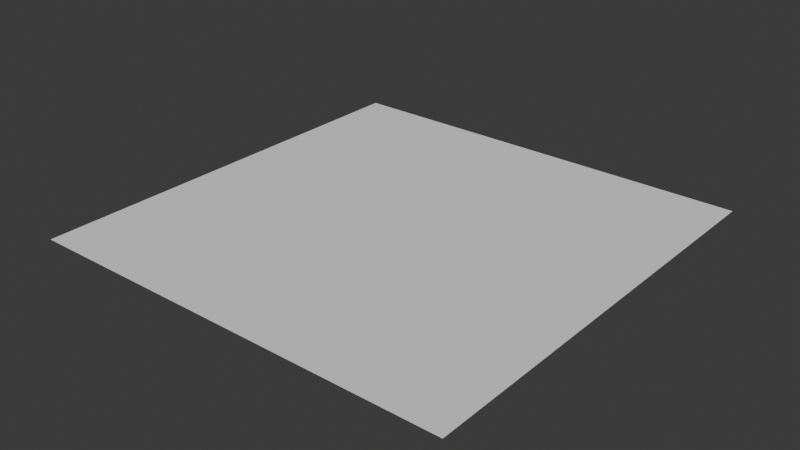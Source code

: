 # Source: startup.blend  (saved by Blender 4.2.66; exported with 4.5.12 LTS)
import bpy
from mathutils import Matrix  # noqa: F401  (used for matrix-valued properties, if any)

bpy.ops.wm.read_factory_settings(use_empty=True)
scene = bpy.context.scene
scene.name = 'Scene'

# ---- collections
col_collection = bpy.data.collections.new('Collection'); scene.collection.children.link(col_collection)

# ---- world
world_world = bpy.data.worlds.new('World'); scene.world = world_world
world_world.use_nodes = True; world_world.node_tree.nodes.clear()
_N = world_world.node_tree.nodes; _L = world_world.node_tree.links
n0 = _N.new('ShaderNodeOutputWorld'); n0.name = 'World Output'; n0.location = (300, 300)
n1 = _N.new('ShaderNodeBackground'); n1.name = 'Background'; n1.location = (10, 300)
n1.inputs[0].default_value = (0.05088, 0.05088, 0.05088, 1.0)
_L.new(n1.outputs[0], n0.inputs[0])
n0.is_active_output = True
world_world.color = (0.05088, 0.05088, 0.05088)
world_world.sun_shadow_jitter_overblur = 0.0

# ---- meshes
me_plane = bpy.data.meshes.new('Plane')
me_plane.from_pydata([(-1.0, -1.0, 0.0), (1.0, -1.0, 0.0), (-1.0, 1.0, 0.0), (1.0, 1.0, 0.0)], [], [(0, 1, 3, 2)])
_uv = me_plane.uv_layers.new(name='UVMap')
_uv.uv.foreach_set('vector', [0.0, 0.0, 1.0, 0.0, 1.0, 1.0, 0.0, 1.0])
me_plane.materials.append(None)
me_plane.update()

# ---- objects
ob_plane = bpy.data.objects.new('Plane', me_plane)

# ---- transforms, parenting, visibility, modifiers, constraints
ob_plane.location = (0.0, 0.0, 0.0)
ob_plane.scale = (0.5, 0.5, 0.5)

# ---- collection membership
col_collection.objects.link(ob_plane)

# ---- scene / render settings (as saved in the file)
scene.frame_start = 1; scene.frame_end = 250; scene.frame_set(1)
scene.render.engine = 'CYCLES'
scene.render.image_settings.file_format = 'OPEN_EXR'
scene.render.image_settings.color_depth = '16'
scene.render.image_settings.exr_codec = 'DWAA'
scene.render.compositor_device = 'GPU'
scene.cycles.denoising_use_gpu = True
scene.cycles.samples = 100
scene.cycles.diffuse_bounces = 1
scene.cycles.glossy_bounces = 1
scene.cycles.transmission_bounces = 1
scene.cycles.transparent_max_bounces = 2
scene.cycles.use_fast_gi = True
scene.cycles.ao_bounces = 2
scene.cycles.ao_bounces_render = 2
scene.eevee.use_shadow_jitter_viewport = True
scene.eevee.volumetric_samples = 32
scene.eevee.gtao_quality = 0.1
scene.eevee.fast_gi_quality = 0.1
scene.eevee.fast_gi_step_count = 16
scene.eevee.fast_gi_resolution = '4'
scene.eevee.shadow_step_count = 2
scene.eevee.ray_tracing_options.resolution_scale = '4'
scene.eevee.ray_tracing_options.screen_trace_quality = 0.1
scene.eevee.use_raytracing = True
bpy.context.view_layer.update()

# ---- added for rendering (the .blend has no active camera and no usable light): camera, sun
cam_auto = bpy.data.cameras.new('AutoCamera')
cam_auto.lens = 50.0
cam_auto.sensor_width = 36.0
cam_auto.clip_end = 1000.0
ob_auto_camera = bpy.data.objects.new('AutoCamera', cam_auto)
scene.collection.objects.link(ob_auto_camera)
ob_auto_camera.location = (1.30847, -1.57016, 1.04677)
ob_auto_camera.rotation_euler = (1.09748, -7.21219e-08, 0.694738)
scene.camera = ob_auto_camera
light_auto_sun = bpy.data.lights.new('AutoSun', 'SUN')
light_auto_sun.energy = 3.0
light_auto_sun.angle = 0.0523599
ob_auto_sun = bpy.data.objects.new('AutoSun', light_auto_sun)
scene.collection.objects.link(ob_auto_sun)
ob_auto_sun.rotation_euler = (0.872665, 0.174533, 0.523599)
bpy.context.view_layer.update()
